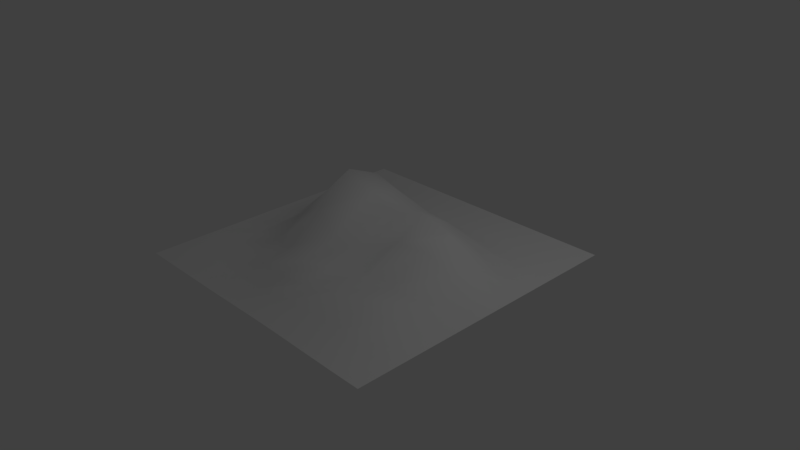 # Source: TrashMound_1.blend  (saved by Blender 2.77.0; exported with 4.5.12 LTS)
import bpy
from mathutils import Matrix  # noqa: F401  (used for matrix-valued properties, if any)

bpy.ops.wm.read_factory_settings(use_empty=True)
scene = bpy.context.scene
scene.name = 'Scene'

# ---- collections
col_collection_1 = bpy.data.collections.new('Collection 1'); scene.collection.children.link(col_collection_1)

# ---- world
world_world = bpy.data.worlds.new('World'); scene.world = world_world
world_world.color = (0.05088, 0.05088, 0.05088)
world_world.use_sun_shadow = False
world_world.sun_shadow_jitter_overblur = 0.0
world_world.cycles.sampling_method = 'MANUAL'

# ---- cameras
cam_camera = bpy.data.cameras.new('Camera')
cam_camera.clip_end = 100.0
cam_camera.lens = 35.0
cam_camera.sensor_width = 32.0
cam_camera.sensor_height = 18.0
cam_camera.ortho_scale = 7.314
cam_camera.dof.focus_distance = 0.0
cam_camera.dof.aperture_fstop = 128.0

# ---- lights
light_lamp = bpy.data.lights.new('Lamp', 'POINT')
light_lamp.transmission_factor = 0.0
light_lamp.cutoff_distance = 30.0
light_lamp.energy = 100.0
light_lamp.shadow_buffer_clip_start = 1.001
light_lamp.shadow_soft_size = 0.1
light_lamp.shadow_maximum_resolution = 0.006
light_lamp.use_absolute_resolution = True

# ---- meshes
me_grid = bpy.data.meshes.new('Grid')
me_grid.from_pydata([(-2.0, -2.0, -0.001007), (-1.556, -2.0, -0.001007), (-1.111, -2.0, -0.001007), (-0.6667, -2.0, -0.0001697), (-0.2222, -2.0, 0.005909), (0.2222, -2.0, 0.01125), (0.6667, -2.0, 0.01023), (1.111, -2.0, 0.003904), (1.556, -2.0, -0.0009128), (2.0, -2.0, -0.001007), (-2.0, -1.556, -0.001007), (-1.556, -1.556, 7.542e-05), (-1.111, -1.556, 0.003709), (-0.6665, -1.556, 0.01766), (-0.2074, -1.592, 0.06199), (0.2325, -1.581, 0.08771), (0.6667, -1.556, 0.09842), (1.111, -1.556, 0.08265), (1.556, -1.556, 0.04759), (2.0, -1.556, -0.001007), (-2.0, -1.111, -0.001007), (-1.556, -1.111, 0.0006673), (-1.111, -1.112, 0.01078), (-0.609, -1.253, 0.1102), (-0.1058, -1.397, 0.2138), (0.3066, -1.318, 0.22), (0.6778, -1.138, 0.2112), (1.111, -1.111, 0.284), (1.556, -1.111, 0.1629), (2.0, -1.111, -0.001007), (-2.0, -0.6667, -0.001007), (-1.556, -0.6667, 0.0), (-1.095, -0.7066, 0.05559), (-0.5491, -0.9553, 0.2193), (-0.03714, -1.121, 0.3204), (0.3398, -0.9553, 0.2846), (0.6801, -0.6996, 0.2501), (1.111, -0.6667, 0.2734), (1.556, -0.6667, 0.2369), (2.0, -0.6667, -0.001007), (-2.0, -0.2222, -0.001007), (-1.556, -0.2222, 8.976e-05), (-1.1, -0.2495, 0.3097), (-0.5823, -0.4294, 0.5789), (-0.1008, -0.5203, 0.4159), (0.2748, -0.3511, 0.3747), (0.6667, -0.2222, 0.4873), (1.111, -0.2222, 0.5403), (1.556, -0.2222, 0.4014), (2.0, -0.2222, -0.001007), (-2.0, 0.2222, -0.001007), (-1.556, 0.2222, 0.05172), (-1.111, 0.2222, 0.5057), (-0.6527, 0.1879, 0.9357), (-0.1902, 0.1435, 0.7306), (0.2233, 0.2196, 0.6027), (0.6667, 0.2222, 0.7428), (1.111, 0.2222, 0.6075), (1.556, 0.2222, 0.316), (2.0, 0.2222, -0.001007), (-2.0, 0.6667, -0.001007), (-1.556, 0.6667, 0.06675), (-1.111, 0.6667, 0.4241), (-0.6667, 0.6667, 0.73), (-0.2222, 0.6667, 0.6089), (0.2222, 0.6667, 0.4836), (0.6667, 0.6667, 0.4582), (1.111, 0.6667, 0.2675), (1.556, 0.6667, 0.05847), (2.0, 0.6667, -0.001007), (-2.0, 1.111, -0.001007), (-1.556, 1.111, 0.009646), (-1.111, 1.111, 0.1476), (-0.6667, 1.111, 0.1721), (-0.2222, 1.111, 0.09736), (0.2222, 1.111, 0.09944), (0.6667, 1.111, 0.04924), (1.111, 1.111, 0.0001493), (1.556, 1.111, 0.0), (2.0, 1.111, -0.001007), (-2.0, 1.556, -0.001007), (-1.556, 1.556, 0.0), (-1.111, 1.556, 0.0), (-0.6667, 1.556, 0.0), (-0.2222, 1.556, 0.0), (0.2222, 1.556, 0.0), (0.6667, 1.556, 0.0), (1.111, 1.556, 0.0), (1.556, 1.556, 0.0), (2.0, 1.556, -0.001007), (-2.0, 2.0, -0.001007), (-1.556, 2.0, -0.001007), (-1.111, 2.0, -0.001007), (-0.6667, 2.0, -0.001007), (-0.2222, 2.0, -0.001007), (0.2222, 2.0, -0.001007), (0.6667, 2.0, -0.001007), (1.111, 2.0, -0.001007), (1.556, 2.0, -0.001007), (2.0, 2.0, -0.001007)], [], [(0, 1, 11, 10), (1, 2, 12, 11), (2, 3, 13, 12), (3, 4, 14, 13), (4, 5, 15, 14), (5, 6, 16, 15), (6, 7, 17, 16), (7, 8, 18, 17), (8, 9, 19, 18), (10, 11, 21, 20), (11, 12, 22, 21), (12, 13, 23, 22), (13, 14, 24, 23), (14, 15, 25, 24), (15, 16, 26, 25), (16, 17, 27, 26), (17, 18, 28, 27), (18, 19, 29, 28), (20, 21, 31, 30), (21, 22, 32, 31), (22, 23, 33, 32), (23, 24, 34, 33), (24, 25, 35, 34), (25, 26, 36, 35), (26, 27, 37, 36), (27, 28, 38, 37), (28, 29, 39, 38), (30, 31, 41, 40), (31, 32, 42, 41), (32, 33, 43, 42), (33, 34, 44, 43), (34, 35, 45, 44), (35, 36, 46, 45), (36, 37, 47, 46), (37, 38, 48, 47), (38, 39, 49, 48), (40, 41, 51, 50), (41, 42, 52, 51), (42, 43, 53, 52), (43, 44, 54, 53), (44, 45, 55, 54), (45, 46, 56, 55), (46, 47, 57, 56), (47, 48, 58, 57), (48, 49, 59, 58), (50, 51, 61, 60), (51, 52, 62, 61), (52, 53, 63, 62), (53, 54, 64, 63), (54, 55, 65, 64), (55, 56, 66, 65), (56, 57, 67, 66), (57, 58, 68, 67), (58, 59, 69, 68), (60, 61, 71, 70), (61, 62, 72, 71), (62, 63, 73, 72), (63, 64, 74, 73), (64, 65, 75, 74), (65, 66, 76, 75), (66, 67, 77, 76), (67, 68, 78, 77), (68, 69, 79, 78), (70, 71, 81, 80), (71, 72, 82, 81), (72, 73, 83, 82), (73, 74, 84, 83), (74, 75, 85, 84), (75, 76, 86, 85), (76, 77, 87, 86), (77, 78, 88, 87), (78, 79, 89, 88), (80, 81, 91, 90), (81, 82, 92, 91), (82, 83, 93, 92), (83, 84, 94, 93), (84, 85, 95, 94), (85, 86, 96, 95), (86, 87, 97, 96), (87, 88, 98, 97), (88, 89, 99, 98)])
me_grid.polygons.foreach_set('use_smooth', [True] * 81)
_uv = me_grid.uv_layers.new(name='UVMap')
_uv.uv.foreach_set('vector', [0.6117, 0.8792, 0.5438, 0.8926, 0.5437, 0.7948, 0.6117, 0.7815, 0.5438, 0.8926, 0.4758, 0.906, 0.4755, 0.808, 0.5437, 0.7948, 0.4758, 0.906, 0.4078, 0.9194, 0.4065, 0.8206, 0.4755, 0.808, 0.4078, 0.9194, 0.3394, 0.9324, 0.3332, 0.8395, 0.4065, 0.8206, 0.3394, 0.9324, 0.271, 0.9455, 0.2641, 0.8486, 0.3332, 0.8395, 0.271, 0.9455, 0.2031, 0.959, 0.197, 0.8555, 0.2641, 0.8486, 0.2031, 0.959, 0.1356, 0.9728, 0.1301, 0.8699, 0.197, 0.8555, 0.1356, 0.9728, 0.06796, 0.9866, 0.06457, 0.8857, 0.1301, 0.8699, 0.06796, 0.9866, 1.804e-07, 1.0, 1.603e-07, 0.9023, 0.06457, 0.8857, 0.6117, 0.7815, 0.5437, 0.7948, 0.5436, 0.6971, 0.6117, 0.6838, 0.5437, 0.7948, 0.4755, 0.808, 0.4749, 0.71, 0.5436, 0.6971, 0.4755, 0.808, 0.4065, 0.8206, 0.3912, 0.7496, 0.4749, 0.71, 0.4065, 0.8206, 0.3332, 0.8395, 0.307, 0.7896, 0.3912, 0.7496, 0.3332, 0.8395, 0.2641, 0.8486, 0.2435, 0.7844, 0.307, 0.7896, 0.2641, 0.8486, 0.197, 0.8555, 0.1874, 0.7567, 0.2435, 0.7844, 0.197, 0.8555, 0.1301, 0.8699, 0.116, 0.7589, 0.1874, 0.7567, 0.1301, 0.8699, 0.06457, 0.8857, 0.05652, 0.7804, 0.116, 0.7589, 0.06457, 0.8857, 1.603e-07, 0.9023, 1.603e-07, 0.8046, 0.05652, 0.7804, 0.6117, 0.6838, 0.5436, 0.6971, 0.5437, 0.5995, 0.6117, 0.5861, 0.5436, 0.6971, 0.4749, 0.71, 0.4693, 0.6185, 0.5437, 0.5995, 0.4749, 0.71, 0.3912, 0.7496, 0.3744, 0.6788, 0.4693, 0.6185, 0.3912, 0.7496, 0.307, 0.7896, 0.2891, 0.724, 0.3744, 0.6788, 0.307, 0.7896, 0.2435, 0.7844, 0.2339, 0.7013, 0.2891, 0.724, 0.2435, 0.7844, 0.1874, 0.7567, 0.1843, 0.6577, 0.2339, 0.7013, 0.1874, 0.7567, 0.116, 0.7589, 0.1168, 0.6619, 0.1843, 0.6577, 0.116, 0.7589, 0.05652, 0.7804, 0.05135, 0.6778, 0.1168, 0.6619, 0.6117, 0.1061, 0.627, 0.0, 0.6892, 0.007353, 0.667, 0.1153, 0.6117, 0.5861, 0.5437, 0.5995, 0.5437, 0.5018, 0.6117, 0.4884, 0.5437, 0.5995, 0.4693, 0.6185, 0.4524, 0.5011, 0.5437, 0.5018, 0.4693, 0.6185, 0.3744, 0.6788, 0.3544, 0.5384, 0.4524, 0.5011, 0.3744, 0.6788, 0.2891, 0.724, 0.2921, 0.5838, 0.3544, 0.5384, 0.2891, 0.724, 0.2339, 0.7013, 0.2376, 0.5606, 0.2921, 0.5838, 0.2339, 0.7013, 0.1843, 0.6577, 0.1698, 0.5367, 0.2376, 0.5606, 0.1843, 0.6577, 0.1168, 0.6619, 0.09811, 0.5466, 0.1698, 0.5367, 0.1168, 0.6619, 0.05135, 0.6778, 0.03985, 0.5692, 0.09811, 0.5466, 0.667, 0.1153, 0.6892, 0.007353, 0.7514, 0.01471, 0.7138, 0.1267, 0.6117, 0.4884, 0.5437, 0.5018, 0.5401, 0.4007, 0.6117, 0.3907, 0.5437, 0.5018, 0.4524, 0.5011, 0.4404, 0.3841, 0.5401, 0.4007, 0.4524, 0.5011, 0.3544, 0.5384, 0.3402, 0.3771, 0.4404, 0.3841, 0.3544, 0.5384, 0.2921, 0.5838, 0.2838, 0.4143, 0.3402, 0.3771, 0.2921, 0.5838, 0.2376, 0.5606, 0.2295, 0.4186, 0.2838, 0.4143, 0.2376, 0.5606, 0.1698, 0.5367, 0.1519, 0.4221, 0.2295, 0.4186, 0.1698, 0.5367, 0.09811, 0.5466, 0.09342, 0.4445, 0.1519, 0.4221, 0.7009, 0.2322, 0.7138, 0.1267, 0.784, 0.132, 0.7568, 0.2412, 0.7138, 0.1267, 0.7514, 0.01471, 0.8136, 0.02206, 0.784, 0.132, 0.6117, 0.3907, 0.5401, 0.4007, 0.539, 0.302, 0.6117, 0.2931, 0.5401, 0.4007, 0.4404, 0.3841, 0.4461, 0.2918, 0.539, 0.302, 0.4404, 0.3841, 0.3402, 0.3771, 0.3567, 0.285, 0.4461, 0.2918, 0.7214, 0.6537, 0.7343, 0.5417, 0.8189, 0.5547, 0.8076, 0.6598, 0.7343, 0.5417, 0.7569, 0.4449, 0.8305, 0.4496, 0.8189, 0.5547, 0.7569, 0.4449, 0.7442, 0.3466, 0.8329, 0.3469, 0.8305, 0.4496, 0.7442, 0.3466, 0.7568, 0.2412, 0.8507, 0.2401, 0.8329, 0.3469, 0.7568, 0.2412, 0.784, 0.132, 0.8702, 0.1329, 0.8507, 0.2401, 0.784, 0.132, 0.8136, 0.02206, 0.8757, 0.02941, 0.8702, 0.1329, 0.6117, 0.2931, 0.539, 0.302, 0.543, 0.2081, 0.6117, 0.1954, 0.539, 0.302, 0.4461, 0.2918, 0.4654, 0.2124, 0.543, 0.2081, 0.8361, 0.7542, 0.8076, 0.6598, 0.9218, 0.6533, 0.9241, 0.7547, 0.8076, 0.6598, 0.8189, 0.5547, 0.9287, 0.5494, 0.9218, 0.6533, 0.8189, 0.5547, 0.8305, 0.4496, 0.9285, 0.4474, 0.9287, 0.5494, 0.8305, 0.4496, 0.8329, 0.3469, 0.9332, 0.3441, 0.9285, 0.4474, 0.8329, 0.3469, 0.8507, 0.2401, 0.9378, 0.2409, 0.9332, 0.3441, 0.8507, 0.2401, 0.8702, 0.1329, 0.9378, 0.1388, 0.9378, 0.2409, 0.8702, 0.1329, 0.8757, 0.02941, 0.9379, 0.03677, 0.9378, 0.1388, 0.6117, 0.1954, 0.543, 0.2081, 0.5437, 0.111, 0.6117, 0.09769, 0.9369, 0.8533, 0.9241, 0.7547, 1.0, 0.7584, 1.0, 0.8604, 0.9241, 0.7547, 0.9218, 0.6533, 1.0, 0.6563, 1.0, 0.7584, 0.9218, 0.6533, 0.9287, 0.5494, 1.0, 0.5543, 1.0, 0.6563, 0.9287, 0.5494, 0.9285, 0.4474, 1.0, 0.4523, 1.0, 0.5543, 0.9285, 0.4474, 0.9332, 0.3441, 1.0, 0.3502, 1.0, 0.4523, 0.9332, 0.3441, 0.9378, 0.2409, 1.0, 0.2482, 1.0, 0.3502, 0.1359, 0.2893, 0.0679, 0.3027, 0.0679, 0.205, 0.1359, 0.1916, 0.0679, 0.3027, 6.013e-08, 0.3162, 2.004e-08, 0.2185, 0.0679, 0.205, 0.6117, 0.09769, 0.5437, 0.111, 0.5438, 0.01342, 0.6117, 0.0, 0.5437, 0.111, 0.4757, 0.1245, 0.4758, 0.02685, 0.5438, 0.01342, 0.4757, 0.1245, 0.4077, 0.1379, 0.4078, 0.04027, 0.4758, 0.02685, 0.4077, 0.1379, 0.3398, 0.1513, 0.3398, 0.0537, 0.4078, 0.04027, 0.3398, 0.1513, 0.2718, 0.1647, 0.2719, 0.06712, 0.3398, 0.0537, 0.2718, 0.1647, 0.2038, 0.1782, 0.2039, 0.08055, 0.2719, 0.06712, 0.2038, 0.1782, 0.1359, 0.1916, 0.1359, 0.09397, 0.2039, 0.08055, 0.1359, 0.1916, 0.0679, 0.205, 0.06797, 0.1074, 0.1359, 0.09397, 0.0679, 0.205, 2.004e-08, 0.2185, 0.0, 0.1208, 0.06797, 0.1074])
me_grid.use_remesh_preserve_volume = False
me_grid.use_remesh_preserve_attributes = False
me_grid.use_mirror_vertex_groups = False
me_grid.update()

# ---- objects
ob_grid = bpy.data.objects.new('Grid', me_grid)
ob_lamp = bpy.data.objects.new('Lamp', light_lamp)
ob_camera = bpy.data.objects.new('Camera', cam_camera)

# ---- transforms, parenting, visibility, modifiers, constraints
ob_grid.location = (0.0, 0.0, 0.0)
ob_grid.lineart.crease_threshold = 0.0
ob_lamp.location = (4.076, 1.005, 5.904)
ob_lamp.rotation_euler = (0.6503, 0.05522, 1.866)
ob_lamp.lock_rotations_4d = False
ob_lamp.empty_display_type = 'ARROWS'
ob_lamp.color = (0.0, 0.0, 0.0, 0.0)
ob_lamp.lineart.crease_threshold = 0.0
ob_camera.location = (7.481, -6.508, 5.344)
ob_camera.rotation_euler = (1.109, 0.01082, 0.8149)
ob_camera.lock_rotations_4d = False
ob_camera.empty_display_type = 'ARROWS'
ob_camera.color = (0.0, 0.0, 0.0, 0.0)
ob_camera.display_type = 'WIRE'
ob_camera.lineart.crease_threshold = 0.0

# ---- collection membership
col_collection_1.objects.link(ob_grid)
col_collection_1.objects.link(ob_lamp)
col_collection_1.objects.link(ob_camera)

# ---- scene / render settings (as saved in the file)
scene.camera = ob_camera
scene.frame_start = 1; scene.frame_end = 250; scene.frame_set(1)
scene.render.engine = 'BLENDER_EEVEE_NEXT'
scene.render.resolution_percentage = 50
scene.render.dither_intensity = 0.0
scene.cycles.use_denoising = False
scene.cycles.samples = 128
scene.cycles.sampling_pattern = 'TABULATED_SOBOL'
scene.cycles.light_sampling_threshold = 0.0
scene.cycles.use_adaptive_sampling = False
scene.cycles.use_light_tree = False
scene.cycles.blur_glossy = 0.0
scene.cycles.sample_clamp_indirect = 0.0
scene.view_settings.view_transform = 'Standard'
bpy.context.view_layer.update()

